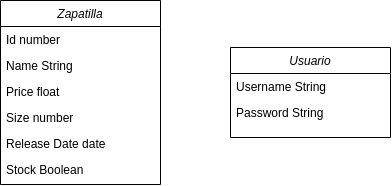

The diagram above was exported from draw.io. Its source (the exported page's mxGraphModel, read from the mxfile embedded in the PNG):
<mxGraphModel dx="662" dy="411" grid="1" gridSize="10" guides="1" tooltips="1" connect="0" arrows="1" fold="1" page="1" pageScale="1" pageWidth="827" pageHeight="1169" math="0" shadow="0">
  <root>
    <mxCell id="WIyWlLk6GJQsqaUBKTNV-0" />
    <mxCell id="WIyWlLk6GJQsqaUBKTNV-1" parent="WIyWlLk6GJQsqaUBKTNV-0" />
    <mxCell id="zkfFHV4jXpPFQw0GAbJ--0" value="Zapatilla" style="swimlane;fontStyle=2;align=center;verticalAlign=top;childLayout=stackLayout;horizontal=1;startSize=26;horizontalStack=0;resizeParent=1;resizeLast=0;collapsible=1;marginBottom=0;rounded=0;shadow=0;strokeWidth=1;" parent="WIyWlLk6GJQsqaUBKTNV-1" vertex="1">
      <mxGeometry x="110" y="110" width="160" height="184" as="geometry">
        <mxRectangle x="230" y="140" width="160" height="26" as="alternateBounds" />
      </mxGeometry>
    </mxCell>
    <mxCell id="zkfFHV4jXpPFQw0GAbJ--1" value="Id number" style="text;align=left;verticalAlign=top;spacingLeft=4;spacingRight=4;overflow=hidden;rotatable=0;points=[[0,0.5],[1,0.5]];portConstraint=eastwest;" parent="zkfFHV4jXpPFQw0GAbJ--0" vertex="1">
      <mxGeometry y="26" width="160" height="26" as="geometry" />
    </mxCell>
    <mxCell id="zkfFHV4jXpPFQw0GAbJ--2" value="Name String" style="text;align=left;verticalAlign=top;spacingLeft=4;spacingRight=4;overflow=hidden;rotatable=0;points=[[0,0.5],[1,0.5]];portConstraint=eastwest;rounded=0;shadow=0;html=0;" parent="zkfFHV4jXpPFQw0GAbJ--0" vertex="1">
      <mxGeometry y="52" width="160" height="26" as="geometry" />
    </mxCell>
    <mxCell id="2tlGH-Fwu2zG0gdfZXiW-2" value="Price float" style="text;align=left;verticalAlign=top;spacingLeft=4;spacingRight=4;overflow=hidden;rotatable=0;points=[[0,0.5],[1,0.5]];portConstraint=eastwest;" vertex="1" parent="zkfFHV4jXpPFQw0GAbJ--0">
      <mxGeometry y="78" width="160" height="26" as="geometry" />
    </mxCell>
    <mxCell id="zkfFHV4jXpPFQw0GAbJ--5" value="Size number" style="text;align=left;verticalAlign=top;spacingLeft=4;spacingRight=4;overflow=hidden;rotatable=0;points=[[0,0.5],[1,0.5]];portConstraint=eastwest;" parent="zkfFHV4jXpPFQw0GAbJ--0" vertex="1">
      <mxGeometry y="104" width="160" height="26" as="geometry" />
    </mxCell>
    <mxCell id="2tlGH-Fwu2zG0gdfZXiW-1" value="Release Date date&#10;" style="text;align=left;verticalAlign=top;spacingLeft=4;spacingRight=4;overflow=hidden;rotatable=0;points=[[0,0.5],[1,0.5]];portConstraint=eastwest;" vertex="1" parent="zkfFHV4jXpPFQw0GAbJ--0">
      <mxGeometry y="130" width="160" height="26" as="geometry" />
    </mxCell>
    <mxCell id="2tlGH-Fwu2zG0gdfZXiW-0" value="Stock Boolean" style="text;align=left;verticalAlign=top;spacingLeft=4;spacingRight=4;overflow=hidden;rotatable=0;points=[[0,0.5],[1,0.5]];portConstraint=eastwest;" vertex="1" parent="zkfFHV4jXpPFQw0GAbJ--0">
      <mxGeometry y="156" width="160" height="26" as="geometry" />
    </mxCell>
    <mxCell id="2tlGH-Fwu2zG0gdfZXiW-3" value="Usuario" style="swimlane;fontStyle=2;align=center;verticalAlign=top;childLayout=stackLayout;horizontal=1;startSize=26;horizontalStack=0;resizeParent=1;resizeLast=0;collapsible=1;marginBottom=0;rounded=0;shadow=0;strokeWidth=1;" vertex="1" parent="WIyWlLk6GJQsqaUBKTNV-1">
      <mxGeometry x="340" y="157" width="160" height="90" as="geometry">
        <mxRectangle x="230" y="140" width="160" height="26" as="alternateBounds" />
      </mxGeometry>
    </mxCell>
    <mxCell id="2tlGH-Fwu2zG0gdfZXiW-4" value="Username String" style="text;align=left;verticalAlign=top;spacingLeft=4;spacingRight=4;overflow=hidden;rotatable=0;points=[[0,0.5],[1,0.5]];portConstraint=eastwest;" vertex="1" parent="2tlGH-Fwu2zG0gdfZXiW-3">
      <mxGeometry y="26" width="160" height="26" as="geometry" />
    </mxCell>
    <mxCell id="2tlGH-Fwu2zG0gdfZXiW-5" value="Password String" style="text;align=left;verticalAlign=top;spacingLeft=4;spacingRight=4;overflow=hidden;rotatable=0;points=[[0,0.5],[1,0.5]];portConstraint=eastwest;rounded=0;shadow=0;html=0;" vertex="1" parent="2tlGH-Fwu2zG0gdfZXiW-3">
      <mxGeometry y="52" width="160" height="26" as="geometry" />
    </mxCell>
  </root>
</mxGraphModel>